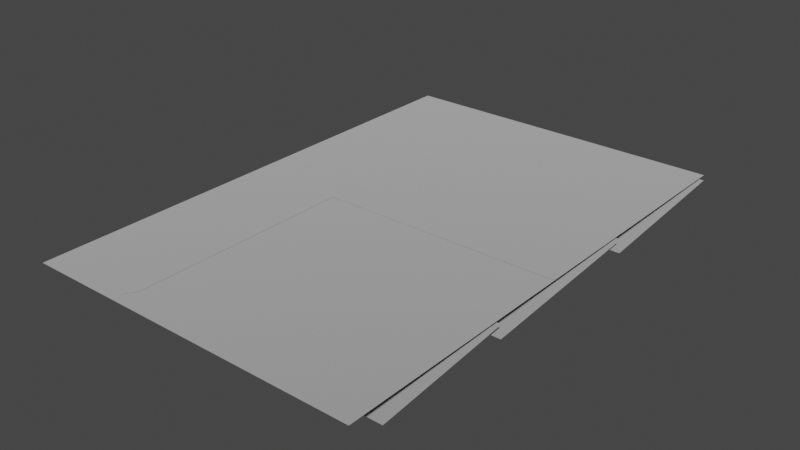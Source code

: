 # Source: spike_panel_2x3_.blend  (saved by Blender 3.4.6; exported with 4.5.12 LTS)
import bpy
from mathutils import Matrix  # noqa: F401  (used for matrix-valued properties, if any)

bpy.ops.wm.read_factory_settings(use_empty=True)
scene = bpy.context.scene
scene.name = 'Scene'

# ---- collections
col_collection = bpy.data.collections.new('Collection'); scene.collection.children.link(col_collection)

# ---- materials (node trees are filled in below, after node groups)
mat_dummymtl_rsrc_world_dynamic_traps_n_hazards_tiles_spike_panel_2 = bpy.data.materials.new('dummymtl-rsrc.world.dynamic.traps_n_hazards.tiles.spike_panel_2')
mat_dummymtl_rsrc_world_dynamic_traps_n_hazards_tiles_spike_panel_2.use_backface_culling = True
mat_dummymtl_rsrc_world_dynamic_traps_n_hazards_tiles_spike_panel_2.use_transparent_shadow = False

# ---- material node trees
mat_dummymtl_rsrc_world_dynamic_traps_n_hazards_tiles_spike_panel_2.use_nodes = True; mat_dummymtl_rsrc_world_dynamic_traps_n_hazards_tiles_spike_panel_2.node_tree.nodes.clear()
_N = mat_dummymtl_rsrc_world_dynamic_traps_n_hazards_tiles_spike_panel_2.node_tree.nodes; _L = mat_dummymtl_rsrc_world_dynamic_traps_n_hazards_tiles_spike_panel_2.node_tree.links
n0 = _N.new('ShaderNodeBsdfPrincipled'); n0.name = 'Principled BSDF'; n0.location = (10, 300)
n0.distribution = 'GGX'
n0.subsurface_method = 'RANDOM_WALK_SKIN'
n0.inputs[0].default_value = (1.0, 1.0, 1.0, 1.0)
n0.inputs[1].default_value = 1.0
n0.inputs[2].default_value = 1.0
n0.inputs[27].default_value = (0.0, 0.0, 0.0, 1.0)
n0.inputs[28].default_value = 1.0
n1 = _N.new('ShaderNodeOutputMaterial'); n1.name = 'Material Output'; n1.location = (320, 270)
_L.new(n0.outputs[0], n1.inputs[0])
n1.is_active_output = True

# ---- world
world_world = bpy.data.worlds.new('World'); scene.world = world_world
world_world.use_nodes = True; world_world.node_tree.nodes.clear()
_N = world_world.node_tree.nodes; _L = world_world.node_tree.links
n0 = _N.new('ShaderNodeOutputWorld'); n0.name = 'World Output'; n0.location = (300, 300)
n1 = _N.new('ShaderNodeBackground'); n1.name = 'Background'; n1.location = (10, 300)
n1.inputs[0].default_value = (0.05088, 0.05088, 0.05088, 1.0)
_L.new(n1.outputs[0], n0.inputs[0])
n0.is_active_output = True
world_world.color = (0.05088, 0.05088, 0.05088)
world_world.use_sun_shadow = False
world_world.sun_shadow_jitter_overblur = 0.0

# ---- meshes
me_rsrc_world_dynamic_traps_n_hazards_tiles_spike_panel_2x3_mesh_0 = bpy.data.meshes.new('rsrc.world.dynamic.traps_n_hazards.tiles.spike_panel_2x3-Mesh[0')
me_rsrc_world_dynamic_traps_n_hazards_tiles_spike_panel_2x3_mesh_0.from_pydata([(-0.004, 0.0, 1.001), (-0.004, 0.0, -0.004), (1.0, 0.0, -0.004), (2.004, 0.0, 1.001), (2.004, 0.0, -0.004), (-0.004, 0.0, 3.004), (-0.004, 0.0, 2.002), (1.0, 0.0, 3.004), (2.004, 0.0, 3.004), (2.004, 0.0, 2.002), (1.0, 0.0, 2.002), (1.0, 0.0, 1.001), (0.5, -0.002, 1.56), (0.5, -0.002, 0.12), (0.54, -0.002, 0.06), (0.58, -0.002, 0.12), (0.58, -0.002, 1.44), (1.965, -0.002, 1.44), (1.965, -0.002, 1.56), (2.004, -0.002, 1.449)], [], [(0, 1, 11), (2, 11, 1), (11, 2, 3), (4, 3, 2), (5, 6, 7), (10, 7, 6), (7, 10, 8), (9, 8, 10), (6, 0, 10), (11, 10, 0), (10, 11, 9), (3, 9, 11), (12, 13, 16), (14, 16, 13), (15, 16, 14), (16, 17, 12), (18, 12, 17), (18, 17, 19)])
_uv = me_rsrc_world_dynamic_traps_n_hazards_tiles_spike_panel_2x3_mesh_0.uv_layers.new(name='UVMap')
_uv.uv.foreach_set('vector', [0.0, 0.934, 0.0, 0.0003334, 0.92, 0.934, 0.92, 0.0003334, 0.92, 0.934, 0.0, 0.0003334, 0.08, 0.934, 0.08, 0.0003334, 1.0, 0.934, 1.0, 0.0003334, 1.0, 0.934, 0.08, 0.0003334, 0.0, 1.0, 0.0, 0.174, 0.92, 1.0, 0.92, 0.174, 0.92, 1.0, 0.0, 0.174, 0.08, 1.0, 0.08, 0.174, 1.0, 1.0, 1.0, 0.174, 1.0, 1.0, 0.08, 0.174, 0.0, 0.9337, 0.0, 0.1737, 0.92, 0.9337, 0.92, 0.1737, 0.92, 0.9337, 0.0, 0.1737, 0.08, 0.9337, 0.08, 0.1737, 1.0, 0.9337, 1.0, 0.1737, 1.0, 0.9337, 0.08, 0.1737, 1.041, 0.9908, 1.032, 0.1165, 0.9599, 0.9197, 0.993, 0.05364, 0.9599, 0.9197, 1.032, 0.1165, 0.9501, 0.1165, 0.9599, 0.9197, 0.993, 0.05364, 0.09143, -0.01194, 0.4999, -0.01194, 0.06573, 0.132, 0.4999, 0.132, 0.06573, 0.132, 0.4999, -0.01194, 0.4999, 0.132, 0.4999, -0.01194, 0.524, 0.0])
me_rsrc_world_dynamic_traps_n_hazards_tiles_spike_panel_2x3_mesh_0.materials.append(mat_dummymtl_rsrc_world_dynamic_traps_n_hazards_tiles_spike_panel_2)
me_rsrc_world_dynamic_traps_n_hazards_tiles_spike_panel_2x3_mesh_0.update()
me_rsrc_world_dynamic_traps_n_hazards_tiles_spike_panel_2x3_mesh_0.normals_split_custom_set([tuple(v) for v in zip(*[iter([0.0, -1.0, 0.0, 0.0, -1.0, 0.0, 0.0, -1.0, 0.0, 0.0, -1.0, 0.0, 0.0, -1.0, 0.0, 0.0, -1.0, 0.0, 0.0, -1.0, 0.0, 0.0, -1.0, 0.0, 0.0, -1.0, 0.0, 0.0, -1.0, 0.0, 0.0, -1.0, 0.0, 0.0, -1.0, 0.0, 0.0, -1.0, 0.0, 0.0, -1.0, 0.0, 0.0, -1.0, 0.0, 0.0, -1.0, 0.0, 0.0, -1.0, 0.0, 0.0, -1.0, 0.0, 0.0, -1.0, 0.0, 0.0, -1.0, 0.0, 0.0, -1.0, 0.0, 0.0, -1.0, 0.0, 0.0, -1.0, 0.0, 0.0, -1.0, 0.0, 0.0, -1.0, 0.0, 0.0, -1.0, 0.0, 0.0, -1.0, 0.0, 0.0, -1.0, 0.0, 0.0, -1.0, 0.0, 0.0, -1.0, 0.0, 0.0, -1.0, 0.0, 0.0, -1.0, 0.0, 0.0, -1.0, 0.0, 0.0, -1.0, 0.0, 0.0, -1.0, 0.0, 0.0, -1.0, 0.0, 0.0, -1.0, 0.0, 0.0, -1.0, 0.0, 0.0, -1.0, 0.0, 0.0, -1.0, -5.053e-10, 0.0, -1.0, -5.053e-10, 0.0, -1.0, -5.053e-10, 0.0, -1.0, 0.0, 0.0, -1.0, 0.0, 0.0, -1.0, 0.0, 0.0, -1.0, 2.802e-09, 0.0, -1.0, 2.802e-09, 0.0, -1.0, 2.802e-09, 0.0, -1.0, 0.0, 0.0, -1.0, 0.0, 0.0, -1.0, 0.0, 0.0, -1.0, 0.0, 0.0, -1.0, 0.0, 0.0, -1.0, 0.0])] * 3)])
me_rsrc_world_dynamic_traps_n_hazards_tiles_spike_panel_2x3_mesh_1 = bpy.data.meshes.new('rsrc.world.dynamic.traps_n_hazards.tiles.spike_panel_2x3-Mesh[1')
me_rsrc_world_dynamic_traps_n_hazards_tiles_spike_panel_2x3_mesh_1.from_pydata([(2.0, 0.12, 0.2), (2.0, 0.04, 1.02), (-3.052e-07, 0.12, 0.2), (-3.052e-07, 0.04, 1.02), (2.0, 0.12, 1.02), (2.0, 0.04, 2.08), (-3.052e-07, 0.12, 1.02), (-3.052e-07, 0.04, 2.08), (2.0, 0.12, 2.08), (2.0, 0.04, 3.02), (-3.052e-07, 0.12, 2.08), (-3.052e-07, 0.04, 3.02)], [], [(0, 1, 2), (3, 2, 1), (4, 5, 6), (7, 6, 5), (8, 9, 10), (11, 10, 9)])
_uv = me_rsrc_world_dynamic_traps_n_hazards_tiles_spike_panel_2x3_mesh_1.uv_layers.new(name='UVMap')
_uv.uv.foreach_set('vector', [5.181, -0.2, 5.181, 1.96, 0.808, -0.2, 0.808, 1.96, 0.808, -0.2, 5.181, 1.96, 5.149, 3.8, 5.149, 6.02, 0.84, 3.8, 0.84, 6.02, 0.84, 3.8, 5.149, 6.02, 5.149, 5.908, 5.149, 8.058, 0.84, 5.908, 0.84, 8.058, 0.84, 5.908, 5.149, 8.058])
me_rsrc_world_dynamic_traps_n_hazards_tiles_spike_panel_2x3_mesh_1.materials.append(mat_dummymtl_rsrc_world_dynamic_traps_n_hazards_tiles_spike_panel_2)
me_rsrc_world_dynamic_traps_n_hazards_tiles_spike_panel_2x3_mesh_1.update()
me_rsrc_world_dynamic_traps_n_hazards_tiles_spike_panel_2x3_mesh_1.normals_split_custom_set([tuple(v) for v in zip(*[iter([0.0, -0.9953, -0.0971, 0.0, -0.9953, -0.0971, 0.0, -0.9953, -0.0971, 0.0, -0.9953, -0.0971, 0.0, -0.9953, -0.0971, 0.0, -0.9953, -0.0971, 0.0, -0.9972, -0.07526, 0.0, -0.9972, -0.07526, 0.0, -0.9972, -0.07526, 0.0, -0.9972, -0.07526, 0.0, -0.9972, -0.07526, 0.0, -0.9972, -0.07526, 0.0, -0.9964, -0.0848, 0.0, -0.9964, -0.0848, 0.0, -0.9964, -0.0848, 0.0, -0.9964, -0.0848, 0.0, -0.9964, -0.0848, 0.0, -0.9964, -0.0848])] * 3)])

# ---- objects
ob_tiles_spike_panel_2x3_mesh_0 = bpy.data.objects.new('tiles.spike_panel_2x3-Mesh[0]', me_rsrc_world_dynamic_traps_n_hazards_tiles_spike_panel_2x3_mesh_0)
ob_tiles_spike_panel_2x3_mesh_1 = bpy.data.objects.new('tiles.spike_panel_2x3-Mesh[1]', me_rsrc_world_dynamic_traps_n_hazards_tiles_spike_panel_2x3_mesh_1)

# ---- transforms, parenting, visibility, modifiers, constraints
ob_tiles_spike_panel_2x3_mesh_0.location = (0.0, 0.0, 0.0)
ob_tiles_spike_panel_2x3_mesh_0.rotation_mode = 'QUATERNION'
ob_tiles_spike_panel_2x3_mesh_0.rotation_quaternion = (0.7071, -0.7071, -1.57e-16, -9.358e-24)
ob_tiles_spike_panel_2x3_mesh_1.location = (0.0, 0.0, 0.0)
ob_tiles_spike_panel_2x3_mesh_1.rotation_mode = 'QUATERNION'
ob_tiles_spike_panel_2x3_mesh_1.rotation_quaternion = (0.7071, -0.7071, -1.57e-16, -9.358e-24)

# ---- collection membership
scene.collection.objects.link(ob_tiles_spike_panel_2x3_mesh_0)
scene.collection.objects.link(ob_tiles_spike_panel_2x3_mesh_1)

# ---- scene / render settings (as saved in the file)
scene.frame_start = 1; scene.frame_end = 250; scene.frame_set(1)
scene.render.engine = 'BLENDER_EEVEE_NEXT'
scene.cycles.sampling_pattern = 'TABULATED_SOBOL'
scene.cycles.use_light_tree = False
scene.view_settings.view_transform = 'Filmic'
bpy.context.view_layer.update()

# ---- added for rendering (the .blend has no active camera and no usable light): camera, sun
cam_auto = bpy.data.cameras.new('AutoCamera')
cam_auto.lens = 50.0
cam_auto.sensor_width = 36.0
cam_auto.clip_end = 1000.0
ob_auto_camera = bpy.data.objects.new('AutoCamera', cam_auto)
scene.collection.objects.link(ob_auto_camera)
ob_auto_camera.location = (4.36043, -2.52451, 2.62934)
ob_auto_camera.rotation_euler = (1.09748, -7.21219e-08, 0.694738)
scene.camera = ob_auto_camera
light_auto_sun = bpy.data.lights.new('AutoSun', 'SUN')
light_auto_sun.energy = 3.0
light_auto_sun.angle = 0.0523599
ob_auto_sun = bpy.data.objects.new('AutoSun', light_auto_sun)
scene.collection.objects.link(ob_auto_sun)
ob_auto_sun.rotation_euler = (0.872665, 0.174533, 0.523599)
bpy.context.view_layer.update()

